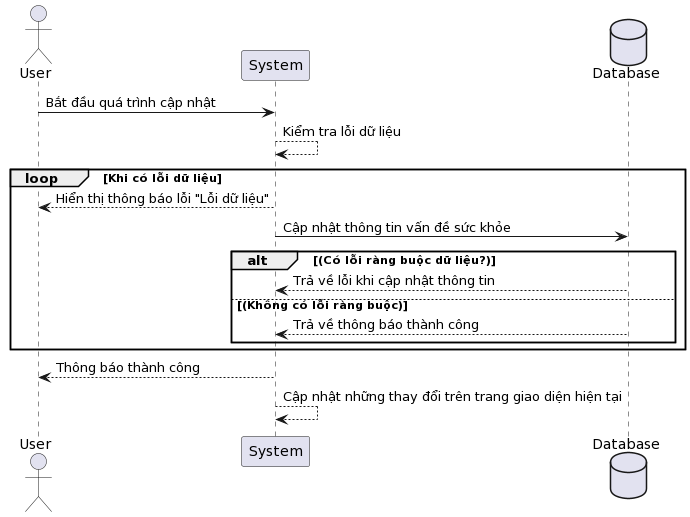

The diagram above was rendered by PlantUML. Its source (embedded in the PNG):
@startuml
actor User
participant "System" as System
database Database

User -> System: Bắt đầu quá trình cập nhật

System --> System: Kiểm tra lỗi dữ liệu

loop Khi có lỗi dữ liệu
    System --> User: Hiển thị thông báo lỗi "Lỗi dữ liệu"

System -> Database: Cập nhật thông tin vấn đề sức khỏe

alt (Có lỗi ràng buộc dữ liệu?)
    Database --> System: Trả về lỗi khi cập nhật thông tin
else (Không có lỗi ràng buộc)
    Database --> System: Trả về thông báo thành công
end

end
    System --> User: Thông báo thành công

System --> System: Cập nhật những thay đổi trên trang giao diện hiện tại
@enduml